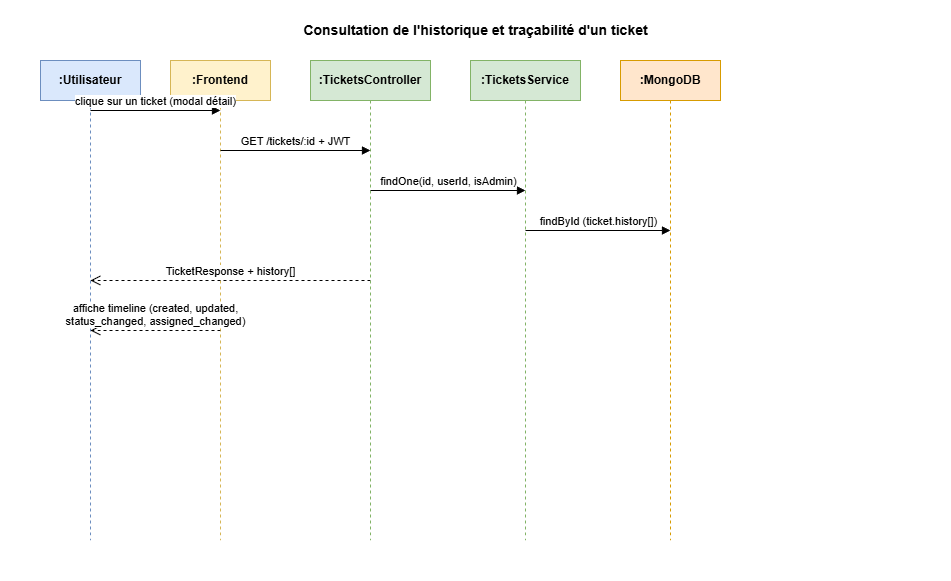

The diagram above was exported from draw.io. Its source (the exported page's mxGraphModel, read from the mxfile embedded in the PNG):
<mxGraphModel dx="368" dy="405" grid="1" gridSize="10" guides="1" tooltips="1" connect="1" arrows="1" fold="1" page="1" pageScale="1" pageWidth="950" pageHeight="580" background="#ffffff" math="0" shadow="0">
  <root>
    <mxCell id="0" />
    <mxCell id="1" parent="0" />
    <mxCell id="bg" value="" style="rounded=0;whiteSpace=wrap;html=1;fillColor=#ffffff;strokeColor=none;" parent="1" vertex="1">
      <mxGeometry width="950" height="580" as="geometry" />
    </mxCell>
    <mxCell id="title" value="Consultation de l'historique et traçabilité d'un ticket" style="text;html=1;strokeColor=none;fillColor=#ffffff;align=center;fontSize=14;fontStyle=1;fontColor=#000000;" parent="1" vertex="1">
      <mxGeometry x="200" y="15" width="550" height="30" as="geometry" />
    </mxCell>
    <mxCell id="p-user" value=":Utilisateur" style="shape=umlLifeline;whiteSpace=wrap;html=1;size=40;fillColor=#dae8fc;strokeColor=#6c8ebf;fontColor=#000000;fontStyle=1" parent="1" vertex="1">
      <mxGeometry x="40" y="60" width="100" height="480" as="geometry" />
    </mxCell>
    <mxCell id="p-fe" value=":Frontend" style="shape=umlLifeline;whiteSpace=wrap;html=1;size=40;fillColor=#fff2cc;strokeColor=#d6b656;fontColor=#000000;fontStyle=1" parent="1" vertex="1">
      <mxGeometry x="170" y="60" width="100" height="480" as="geometry" />
    </mxCell>
    <mxCell id="p-ctrl" value=":TicketsController" style="shape=umlLifeline;whiteSpace=wrap;html=1;size=40;fillColor=#d5e8d4;strokeColor=#82b366;fontColor=#000000;fontStyle=1" parent="1" vertex="1">
      <mxGeometry x="310" y="60" width="120" height="480" as="geometry" />
    </mxCell>
    <mxCell id="p-svc" value=":TicketsService" style="shape=umlLifeline;whiteSpace=wrap;html=1;size=40;fillColor=#d5e8d4;strokeColor=#82b366;fontColor=#000000;fontStyle=1" parent="1" vertex="1">
      <mxGeometry x="470" y="60" width="110" height="480" as="geometry" />
    </mxCell>
    <mxCell id="p-db" value=":MongoDB" style="shape=umlLifeline;whiteSpace=wrap;html=1;size=40;fillColor=#ffe6cc;strokeColor=#d79b00;fontColor=#000000;fontStyle=1" parent="1" vertex="1">
      <mxGeometry x="620" y="60" width="100" height="480" as="geometry" />
    </mxCell>
    <mxCell id="m1" value="clique sur un ticket (modal détail)" style="html=1;verticalAlign=bottom;endArrow=block;labelBackgroundColor=#ffffff;fontColor=#000000;strokeColor=#000000;" parent="1" edge="1">
      <mxGeometry relative="1" as="geometry">
        <mxPoint x="90" y="110" as="sourcePoint" />
        <mxPoint x="220" y="110" as="targetPoint" />
      </mxGeometry>
    </mxCell>
    <mxCell id="m2" value="GET /tickets/:id + JWT" style="html=1;verticalAlign=bottom;endArrow=block;labelBackgroundColor=#ffffff;fontColor=#000000;strokeColor=#000000;" parent="1" edge="1">
      <mxGeometry relative="1" as="geometry">
        <mxPoint x="220" y="150" as="sourcePoint" />
        <mxPoint x="370" y="150" as="targetPoint" />
      </mxGeometry>
    </mxCell>
    <mxCell id="m3" value="findOne(id, userId, isAdmin)" style="html=1;verticalAlign=bottom;endArrow=block;labelBackgroundColor=#ffffff;fontColor=#000000;strokeColor=#000000;" parent="1" edge="1">
      <mxGeometry relative="1" as="geometry">
        <mxPoint x="370" y="190" as="sourcePoint" />
        <mxPoint x="525" y="190" as="targetPoint" />
      </mxGeometry>
    </mxCell>
    <mxCell id="m4" value="findById (ticket.history[])" style="html=1;verticalAlign=bottom;endArrow=block;labelBackgroundColor=#ffffff;fontColor=#000000;strokeColor=#000000;" parent="1" edge="1">
      <mxGeometry relative="1" as="geometry">
        <mxPoint x="525" y="230" as="sourcePoint" />
        <mxPoint x="670" y="230" as="targetPoint" />
      </mxGeometry>
    </mxCell>
    <mxCell id="m5" value="TicketResponse + history[]" style="html=1;verticalAlign=bottom;endArrow=open;dashed=1;endSize=8;labelBackgroundColor=#ffffff;fontColor=#000000;strokeColor=#000000;" parent="1" edge="1">
      <mxGeometry relative="1" as="geometry">
        <mxPoint x="370" y="280" as="sourcePoint" />
        <mxPoint x="90" y="280" as="targetPoint" />
      </mxGeometry>
    </mxCell>
    <mxCell id="m6" value="affiche timeline (created, updated,&#10;status_changed, assigned_changed)" style="html=1;verticalAlign=bottom;endArrow=open;dashed=1;endSize=8;labelBackgroundColor=#ffffff;fontColor=#000000;strokeColor=#000000;" parent="1" edge="1">
      <mxGeometry relative="1" as="geometry">
        <mxPoint x="220" y="330" as="sourcePoint" />
        <mxPoint x="90" y="330" as="targetPoint" />
      </mxGeometry>
    </mxCell>
  </root>
</mxGraphModel>